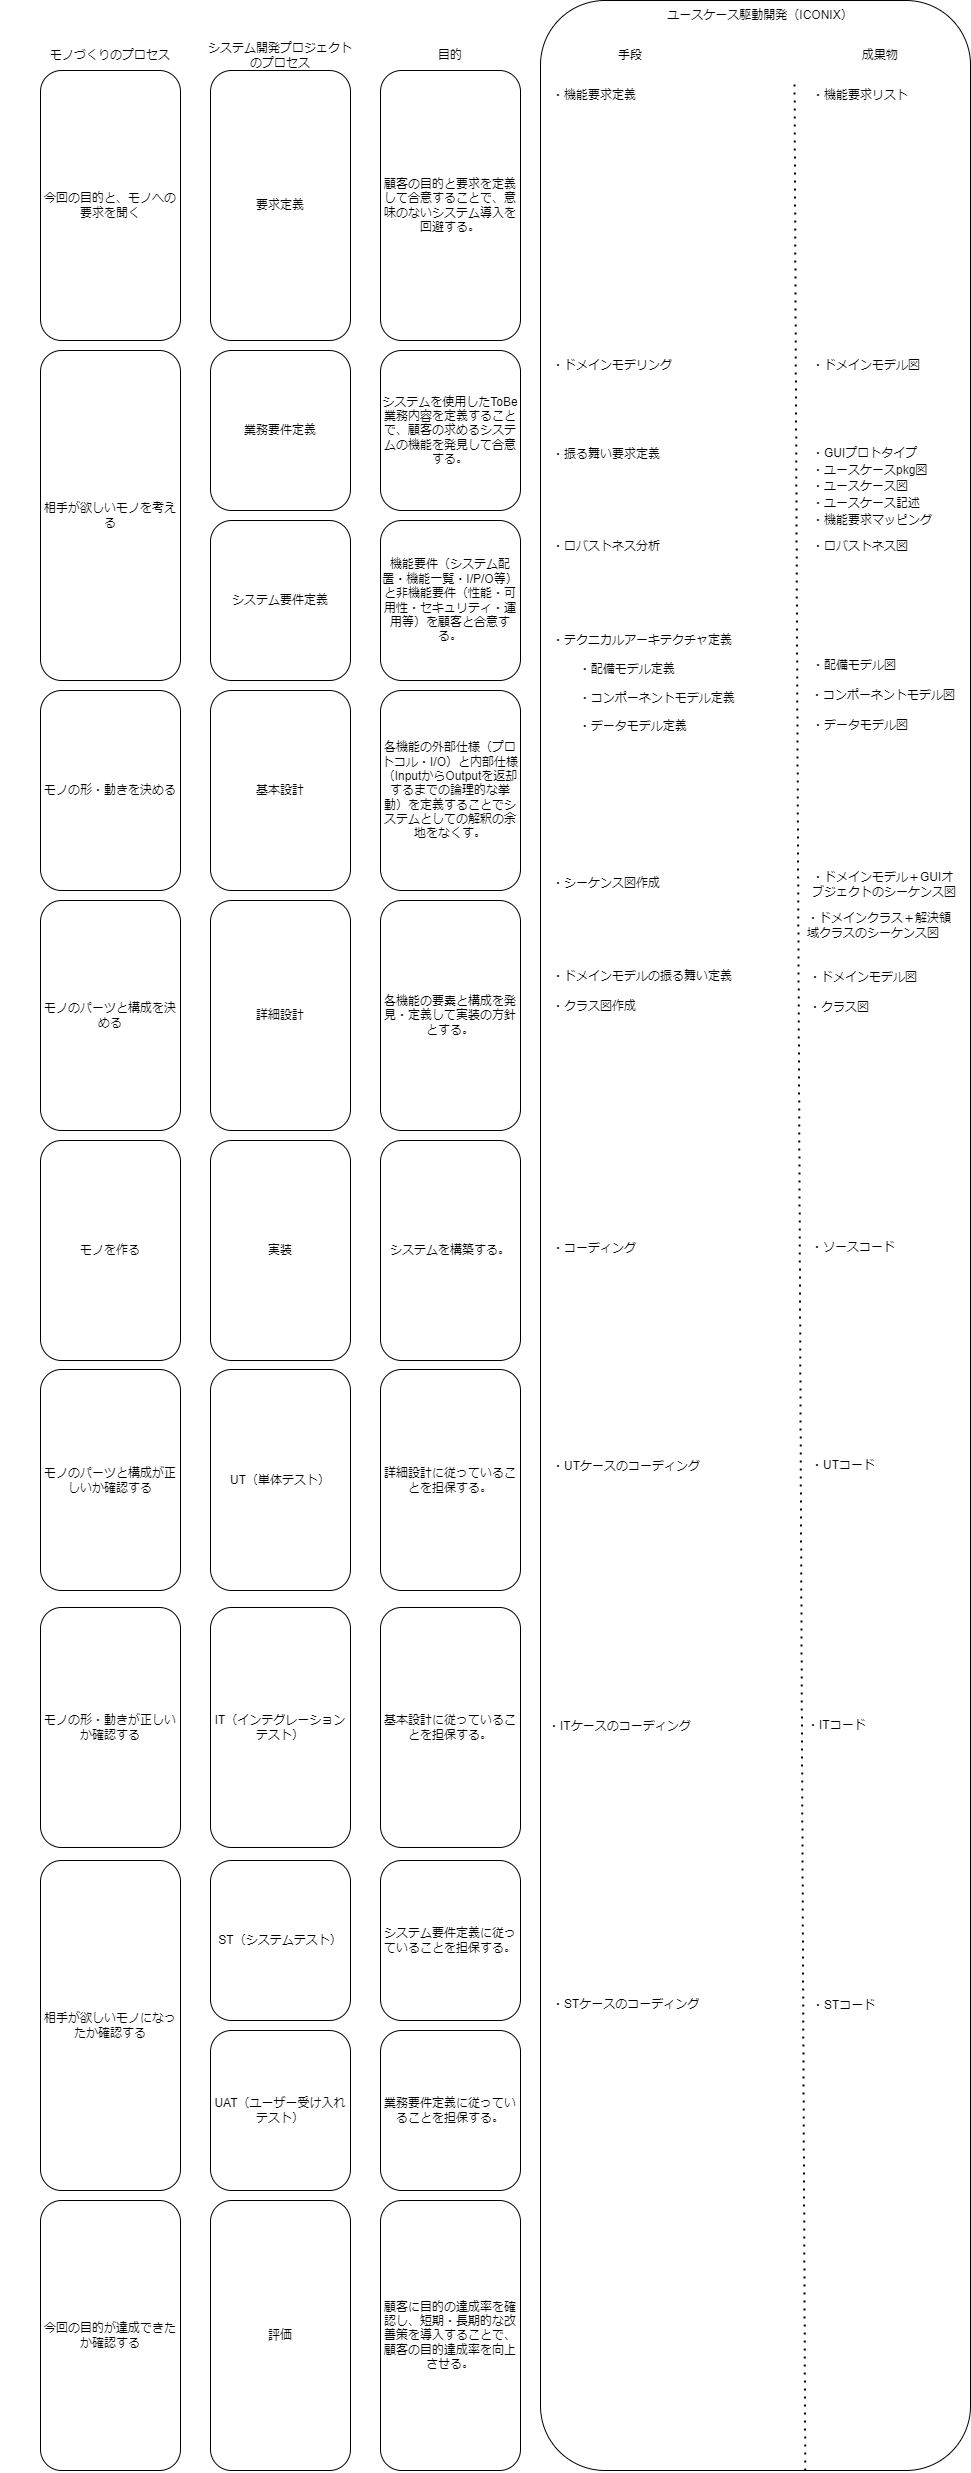

The diagram above was exported from draw.io. Its source (the exported page's mxGraphModel, read from the mxfile embedded in the PNG):
<mxGraphModel dx="2187" dy="1914" grid="1" gridSize="10" guides="1" tooltips="1" connect="1" arrows="1" fold="1" page="1" pageScale="1" pageWidth="827" pageHeight="1169" math="0" shadow="0">
  <root>
    <mxCell id="0" />
    <mxCell id="1" parent="0" />
    <mxCell id="i7FnMnld1Qryl7VQlFP0-1" value="モノづくりのプロセス" style="text;html=1;strokeColor=none;fillColor=none;align=center;verticalAlign=middle;whiteSpace=wrap;rounded=0;" parent="1" vertex="1">
      <mxGeometry x="-80" y="-160" width="220" height="30" as="geometry" />
    </mxCell>
    <mxCell id="i7FnMnld1Qryl7VQlFP0-2" value="今回の目的と、モノへの要求を聞く" style="rounded=1;whiteSpace=wrap;html=1;" parent="1" vertex="1">
      <mxGeometry x="-40" y="-130" width="140" height="270" as="geometry" />
    </mxCell>
    <mxCell id="i7FnMnld1Qryl7VQlFP0-3" value="相手が欲しいモノを考える" style="rounded=1;whiteSpace=wrap;html=1;" parent="1" vertex="1">
      <mxGeometry x="-40" y="150" width="140" height="330" as="geometry" />
    </mxCell>
    <mxCell id="i7FnMnld1Qryl7VQlFP0-4" value="モノの形・動きを決める" style="rounded=1;whiteSpace=wrap;html=1;" parent="1" vertex="1">
      <mxGeometry x="-40" y="490" width="140" height="200" as="geometry" />
    </mxCell>
    <mxCell id="i7FnMnld1Qryl7VQlFP0-6" value="相手が欲しいモノになったか確認する" style="rounded=1;whiteSpace=wrap;html=1;" parent="1" vertex="1">
      <mxGeometry x="-40" y="1660" width="140" height="330" as="geometry" />
    </mxCell>
    <mxCell id="i7FnMnld1Qryl7VQlFP0-8" value="今回の目的が達成できたか確認する" style="rounded=1;whiteSpace=wrap;html=1;" parent="1" vertex="1">
      <mxGeometry x="-40" y="2000" width="140" height="270" as="geometry" />
    </mxCell>
    <mxCell id="i7FnMnld1Qryl7VQlFP0-9" value="システム開発プロジェクト&lt;br&gt;のプロセス" style="text;html=1;strokeColor=none;fillColor=none;align=center;verticalAlign=middle;whiteSpace=wrap;rounded=0;" parent="1" vertex="1">
      <mxGeometry x="90" y="-160" width="220" height="30" as="geometry" />
    </mxCell>
    <mxCell id="i7FnMnld1Qryl7VQlFP0-10" value="要求定義" style="rounded=1;whiteSpace=wrap;html=1;" parent="1" vertex="1">
      <mxGeometry x="130" y="-130" width="140" height="270" as="geometry" />
    </mxCell>
    <mxCell id="i7FnMnld1Qryl7VQlFP0-12" value="業務要件定義" style="rounded=1;whiteSpace=wrap;html=1;" parent="1" vertex="1">
      <mxGeometry x="130" y="150" width="140" height="160" as="geometry" />
    </mxCell>
    <mxCell id="i7FnMnld1Qryl7VQlFP0-13" value="システム要件定義" style="rounded=1;whiteSpace=wrap;html=1;" parent="1" vertex="1">
      <mxGeometry x="130" y="320" width="140" height="160" as="geometry" />
    </mxCell>
    <mxCell id="i7FnMnld1Qryl7VQlFP0-14" value="基本設計" style="rounded=1;whiteSpace=wrap;html=1;" parent="1" vertex="1">
      <mxGeometry x="130" y="490" width="140" height="200" as="geometry" />
    </mxCell>
    <mxCell id="i7FnMnld1Qryl7VQlFP0-15" value="詳細設計" style="rounded=1;whiteSpace=wrap;html=1;" parent="1" vertex="1">
      <mxGeometry x="130" y="700" width="140" height="230" as="geometry" />
    </mxCell>
    <mxCell id="i7FnMnld1Qryl7VQlFP0-16" value="実装" style="rounded=1;whiteSpace=wrap;html=1;" parent="1" vertex="1">
      <mxGeometry x="130" y="940" width="140" height="220" as="geometry" />
    </mxCell>
    <mxCell id="i7FnMnld1Qryl7VQlFP0-17" value="モノを作る" style="rounded=1;whiteSpace=wrap;html=1;" parent="1" vertex="1">
      <mxGeometry x="-40" y="940" width="140" height="220" as="geometry" />
    </mxCell>
    <mxCell id="i7FnMnld1Qryl7VQlFP0-18" value="モノのパーツと構成を決める" style="rounded=1;whiteSpace=wrap;html=1;" parent="1" vertex="1">
      <mxGeometry x="-40" y="700" width="140" height="230" as="geometry" />
    </mxCell>
    <mxCell id="i7FnMnld1Qryl7VQlFP0-19" value="モノのパーツと構成が正しいか確認する" style="rounded=1;whiteSpace=wrap;html=1;" parent="1" vertex="1">
      <mxGeometry x="-40" y="1169" width="140" height="221" as="geometry" />
    </mxCell>
    <mxCell id="i7FnMnld1Qryl7VQlFP0-20" value="モノの形・動きが正しいか確認する" style="rounded=1;whiteSpace=wrap;html=1;" parent="1" vertex="1">
      <mxGeometry x="-40" y="1407" width="140" height="240" as="geometry" />
    </mxCell>
    <mxCell id="i7FnMnld1Qryl7VQlFP0-22" value="UT（単体テスト）" style="rounded=1;whiteSpace=wrap;html=1;" parent="1" vertex="1">
      <mxGeometry x="130" y="1169" width="140" height="221" as="geometry" />
    </mxCell>
    <mxCell id="i7FnMnld1Qryl7VQlFP0-23" value="IT（インテグレーションテスト）" style="rounded=1;whiteSpace=wrap;html=1;" parent="1" vertex="1">
      <mxGeometry x="130" y="1407" width="140" height="240" as="geometry" />
    </mxCell>
    <mxCell id="i7FnMnld1Qryl7VQlFP0-24" value="ST（システムテスト）" style="rounded=1;whiteSpace=wrap;html=1;" parent="1" vertex="1">
      <mxGeometry x="130" y="1660" width="140" height="160" as="geometry" />
    </mxCell>
    <mxCell id="i7FnMnld1Qryl7VQlFP0-25" value="評価" style="rounded=1;whiteSpace=wrap;html=1;" parent="1" vertex="1">
      <mxGeometry x="130" y="2000" width="140" height="270" as="geometry" />
    </mxCell>
    <mxCell id="i7FnMnld1Qryl7VQlFP0-26" value="目的" style="text;html=1;strokeColor=none;fillColor=none;align=center;verticalAlign=middle;whiteSpace=wrap;rounded=0;" parent="1" vertex="1">
      <mxGeometry x="280" y="-160" width="180" height="30" as="geometry" />
    </mxCell>
    <mxCell id="i7FnMnld1Qryl7VQlFP0-27" value="顧客の目的と要求を定義して合意することで、意味のないシステム導入を回避する。" style="rounded=1;whiteSpace=wrap;html=1;" parent="1" vertex="1">
      <mxGeometry x="300" y="-130" width="140" height="270" as="geometry" />
    </mxCell>
    <mxCell id="i7FnMnld1Qryl7VQlFP0-28" value="システムを使用したToBe業務内容を定義することで、顧客の求めるシステムの機能を発見して合意する。" style="rounded=1;whiteSpace=wrap;html=1;" parent="1" vertex="1">
      <mxGeometry x="300" y="150" width="140" height="160" as="geometry" />
    </mxCell>
    <mxCell id="i7FnMnld1Qryl7VQlFP0-29" value="機能要件（システム配置・機能一覧・I/P/O等）と非機能要件（性能・可用性・セキュリティ・運用等）を顧客と合意する。" style="rounded=1;whiteSpace=wrap;html=1;" parent="1" vertex="1">
      <mxGeometry x="300" y="320" width="140" height="160" as="geometry" />
    </mxCell>
    <mxCell id="i7FnMnld1Qryl7VQlFP0-30" value="各機能の外部仕様（プロトコル・I/O）と内部仕様（InputからOutputを返却するまでの論理的な挙動）を定義することでシステムとしての解釈の余地をなくす。" style="rounded=1;whiteSpace=wrap;html=1;" parent="1" vertex="1">
      <mxGeometry x="300" y="490" width="140" height="200" as="geometry" />
    </mxCell>
    <mxCell id="i7FnMnld1Qryl7VQlFP0-31" value="各機能の要素と構成を発見・定義して実装の方針とする。" style="rounded=1;whiteSpace=wrap;html=1;" parent="1" vertex="1">
      <mxGeometry x="300" y="700" width="140" height="230" as="geometry" />
    </mxCell>
    <mxCell id="i7FnMnld1Qryl7VQlFP0-32" value="システムを構築する。" style="rounded=1;whiteSpace=wrap;html=1;" parent="1" vertex="1">
      <mxGeometry x="300" y="940" width="140" height="220" as="geometry" />
    </mxCell>
    <mxCell id="i7FnMnld1Qryl7VQlFP0-33" value="詳細設計に従っていることを担保する。" style="rounded=1;whiteSpace=wrap;html=1;" parent="1" vertex="1">
      <mxGeometry x="300" y="1169" width="140" height="221" as="geometry" />
    </mxCell>
    <mxCell id="i7FnMnld1Qryl7VQlFP0-34" value="基本設計に従っていることを担保する。" style="rounded=1;whiteSpace=wrap;html=1;" parent="1" vertex="1">
      <mxGeometry x="300" y="1407" width="140" height="240" as="geometry" />
    </mxCell>
    <mxCell id="i7FnMnld1Qryl7VQlFP0-35" value="システム要件定義に従っていることを担保する。" style="rounded=1;whiteSpace=wrap;html=1;" parent="1" vertex="1">
      <mxGeometry x="300" y="1660" width="140" height="160" as="geometry" />
    </mxCell>
    <mxCell id="i7FnMnld1Qryl7VQlFP0-36" value="顧客に目的の達成率を確認し、短期・長期的な改善策を導入することで、顧客の目的達成率を向上させる。" style="rounded=1;whiteSpace=wrap;html=1;" parent="1" vertex="1">
      <mxGeometry x="300" y="2000" width="140" height="270" as="geometry" />
    </mxCell>
    <mxCell id="i7FnMnld1Qryl7VQlFP0-39" value="" style="rounded=1;whiteSpace=wrap;html=1;" parent="1" vertex="1">
      <mxGeometry x="460" y="-200" width="430" height="2470" as="geometry" />
    </mxCell>
    <mxCell id="i7FnMnld1Qryl7VQlFP0-37" value="手段" style="text;html=1;strokeColor=none;fillColor=none;align=center;verticalAlign=middle;whiteSpace=wrap;rounded=0;" parent="1" vertex="1">
      <mxGeometry x="460" y="-160" width="180" height="30" as="geometry" />
    </mxCell>
    <mxCell id="i7FnMnld1Qryl7VQlFP0-38" value="成果物" style="text;html=1;strokeColor=none;fillColor=none;align=center;verticalAlign=middle;whiteSpace=wrap;rounded=0;" parent="1" vertex="1">
      <mxGeometry x="710" y="-160" width="180" height="30" as="geometry" />
    </mxCell>
    <mxCell id="i7FnMnld1Qryl7VQlFP0-40" value="ユースケース駆動開発（ICONIX）" style="text;html=1;strokeColor=none;fillColor=none;align=center;verticalAlign=middle;whiteSpace=wrap;rounded=0;" parent="1" vertex="1">
      <mxGeometry x="560" y="-200" width="240" height="30" as="geometry" />
    </mxCell>
    <mxCell id="i7FnMnld1Qryl7VQlFP0-41" value="・機能要求定義" style="text;html=1;strokeColor=none;fillColor=none;align=left;verticalAlign=middle;whiteSpace=wrap;rounded=0;" parent="1" vertex="1">
      <mxGeometry x="470" y="-120" width="180" height="30" as="geometry" />
    </mxCell>
    <mxCell id="i7FnMnld1Qryl7VQlFP0-42" value="・振る舞い要求定義" style="text;html=1;strokeColor=none;fillColor=none;align=left;verticalAlign=middle;whiteSpace=wrap;rounded=0;" parent="1" vertex="1">
      <mxGeometry x="470" y="239" width="180" height="30" as="geometry" />
    </mxCell>
    <mxCell id="i7FnMnld1Qryl7VQlFP0-45" value="" style="endArrow=none;dashed=1;html=1;dashPattern=1 3;strokeWidth=2;rounded=0;exitX=0.653;exitY=1;exitDx=0;exitDy=0;exitPerimeter=0;entryX=0.628;entryY=0.032;entryDx=0;entryDy=0;entryPerimeter=0;" parent="1" edge="1">
      <mxGeometry width="50" height="50" relative="1" as="geometry">
        <mxPoint x="724.79" y="2270" as="sourcePoint" />
        <mxPoint x="714.04" y="-120.96000000000004" as="targetPoint" />
      </mxGeometry>
    </mxCell>
    <mxCell id="i7FnMnld1Qryl7VQlFP0-46" value="・ドメインモデリング" style="text;html=1;strokeColor=none;fillColor=none;align=left;verticalAlign=middle;whiteSpace=wrap;rounded=0;" parent="1" vertex="1">
      <mxGeometry x="470" y="150" width="180" height="30" as="geometry" />
    </mxCell>
    <mxCell id="i7FnMnld1Qryl7VQlFP0-47" value="・機能要求リスト" style="text;html=1;strokeColor=none;fillColor=none;align=left;verticalAlign=middle;whiteSpace=wrap;rounded=0;" parent="1" vertex="1">
      <mxGeometry x="730" y="-120" width="130" height="30" as="geometry" />
    </mxCell>
    <mxCell id="i7FnMnld1Qryl7VQlFP0-48" value="・ドメインモデル図" style="text;html=1;strokeColor=none;fillColor=none;align=left;verticalAlign=middle;whiteSpace=wrap;rounded=0;" parent="1" vertex="1">
      <mxGeometry x="730" y="150" width="150" height="30" as="geometry" />
    </mxCell>
    <mxCell id="i7FnMnld1Qryl7VQlFP0-49" value="・ユースケースpkg図" style="text;html=1;strokeColor=none;fillColor=none;align=left;verticalAlign=middle;whiteSpace=wrap;rounded=0;" parent="1" vertex="1">
      <mxGeometry x="730" y="255" width="150" height="30" as="geometry" />
    </mxCell>
    <mxCell id="i7FnMnld1Qryl7VQlFP0-51" value="・ユースケース図" style="text;html=1;strokeColor=none;fillColor=none;align=left;verticalAlign=middle;whiteSpace=wrap;rounded=0;" parent="1" vertex="1">
      <mxGeometry x="730" y="271" width="150" height="30" as="geometry" />
    </mxCell>
    <mxCell id="i7FnMnld1Qryl7VQlFP0-52" value="・ユースケース記述" style="text;html=1;strokeColor=none;fillColor=none;align=left;verticalAlign=middle;whiteSpace=wrap;rounded=0;" parent="1" vertex="1">
      <mxGeometry x="730" y="288" width="150" height="30" as="geometry" />
    </mxCell>
    <mxCell id="i7FnMnld1Qryl7VQlFP0-53" value="・GUIプロトタイプ" style="text;html=1;strokeColor=none;fillColor=none;align=left;verticalAlign=middle;whiteSpace=wrap;rounded=0;" parent="1" vertex="1">
      <mxGeometry x="730" y="238" width="150" height="30" as="geometry" />
    </mxCell>
    <mxCell id="i7FnMnld1Qryl7VQlFP0-54" value="・ロバストネス分析" style="text;html=1;strokeColor=none;fillColor=none;align=left;verticalAlign=middle;whiteSpace=wrap;rounded=0;" parent="1" vertex="1">
      <mxGeometry x="470" y="331" width="180" height="30" as="geometry" />
    </mxCell>
    <mxCell id="i7FnMnld1Qryl7VQlFP0-55" value="・ロバストネス図" style="text;html=1;strokeColor=none;fillColor=none;align=left;verticalAlign=middle;whiteSpace=wrap;rounded=0;" parent="1" vertex="1">
      <mxGeometry x="730" y="331" width="150" height="30" as="geometry" />
    </mxCell>
    <mxCell id="i7FnMnld1Qryl7VQlFP0-56" value="・機能要求マッピング" style="text;html=1;strokeColor=none;fillColor=none;align=left;verticalAlign=middle;whiteSpace=wrap;rounded=0;" parent="1" vertex="1">
      <mxGeometry x="730" y="305" width="150" height="30" as="geometry" />
    </mxCell>
    <mxCell id="i7FnMnld1Qryl7VQlFP0-57" value="・テクニカルアーキテクチャ定義&lt;br&gt;&lt;br&gt;&lt;span style=&quot;white-space: pre&quot;&gt;&#09;&lt;/span&gt;・配備モデル定義&lt;br&gt;&lt;br&gt;&lt;span style=&quot;white-space: pre&quot;&gt;&#09;&lt;/span&gt;・コンポーネントモデル定義&lt;br&gt;&lt;br&gt;&lt;span style=&quot;white-space: pre&quot;&gt;&#09;&lt;/span&gt;・データモデル定義" style="text;html=1;strokeColor=none;fillColor=none;align=left;verticalAlign=top;whiteSpace=wrap;rounded=0;" parent="1" vertex="1">
      <mxGeometry x="470" y="426" width="220" height="130" as="geometry" />
    </mxCell>
    <mxCell id="i7FnMnld1Qryl7VQlFP0-58" value="・シーケンス図作成" style="text;html=1;strokeColor=none;fillColor=none;align=left;verticalAlign=top;whiteSpace=wrap;rounded=0;" parent="1" vertex="1">
      <mxGeometry x="470" y="669" width="220" height="30" as="geometry" />
    </mxCell>
    <mxCell id="i7FnMnld1Qryl7VQlFP0-59" value="・配備モデル図" style="text;html=1;strokeColor=none;fillColor=none;align=left;verticalAlign=middle;whiteSpace=wrap;rounded=0;" parent="1" vertex="1">
      <mxGeometry x="730" y="450" width="150" height="30" as="geometry" />
    </mxCell>
    <mxCell id="i7FnMnld1Qryl7VQlFP0-60" value="・コンポーネントモデル図" style="text;html=1;strokeColor=none;fillColor=none;align=left;verticalAlign=middle;whiteSpace=wrap;rounded=0;" parent="1" vertex="1">
      <mxGeometry x="729" y="480" width="150" height="30" as="geometry" />
    </mxCell>
    <mxCell id="i7FnMnld1Qryl7VQlFP0-61" value="・データモデル図" style="text;html=1;strokeColor=none;fillColor=none;align=left;verticalAlign=middle;whiteSpace=wrap;rounded=0;" parent="1" vertex="1">
      <mxGeometry x="730" y="510" width="150" height="30" as="geometry" />
    </mxCell>
    <mxCell id="i7FnMnld1Qryl7VQlFP0-62" value="・ドメインモデル＋GUIオブジェクトのシーケンス図" style="text;html=1;strokeColor=none;fillColor=none;align=left;verticalAlign=middle;whiteSpace=wrap;rounded=0;" parent="1" vertex="1">
      <mxGeometry x="730" y="669" width="150" height="30" as="geometry" />
    </mxCell>
    <mxCell id="i7FnMnld1Qryl7VQlFP0-63" value="・ドメインモデルの振る舞い定義" style="text;html=1;strokeColor=none;fillColor=none;align=left;verticalAlign=top;whiteSpace=wrap;rounded=0;" parent="1" vertex="1">
      <mxGeometry x="470" y="762" width="220" height="30" as="geometry" />
    </mxCell>
    <mxCell id="i7FnMnld1Qryl7VQlFP0-64" value="・ドメインモデル図" style="text;html=1;strokeColor=none;fillColor=none;align=left;verticalAlign=middle;whiteSpace=wrap;rounded=0;" parent="1" vertex="1">
      <mxGeometry x="727" y="762" width="150" height="30" as="geometry" />
    </mxCell>
    <mxCell id="i7FnMnld1Qryl7VQlFP0-65" value="・クラス図作成" style="text;html=1;strokeColor=none;fillColor=none;align=left;verticalAlign=top;whiteSpace=wrap;rounded=0;" parent="1" vertex="1">
      <mxGeometry x="470" y="792" width="220" height="30" as="geometry" />
    </mxCell>
    <mxCell id="i7FnMnld1Qryl7VQlFP0-66" value="・クラス図" style="text;html=1;strokeColor=none;fillColor=none;align=left;verticalAlign=middle;whiteSpace=wrap;rounded=0;" parent="1" vertex="1">
      <mxGeometry x="727" y="792" width="150" height="30" as="geometry" />
    </mxCell>
    <mxCell id="i7FnMnld1Qryl7VQlFP0-67" value="・ドメインクラス＋解決領域クラスのシーケンス図" style="text;html=1;strokeColor=none;fillColor=none;align=left;verticalAlign=middle;whiteSpace=wrap;rounded=0;" parent="1" vertex="1">
      <mxGeometry x="725" y="710" width="150" height="30" as="geometry" />
    </mxCell>
    <mxCell id="i7FnMnld1Qryl7VQlFP0-68" value="・コーディング" style="text;html=1;strokeColor=none;fillColor=none;align=left;verticalAlign=top;whiteSpace=wrap;rounded=0;" parent="1" vertex="1">
      <mxGeometry x="470" y="1034" width="220" height="30" as="geometry" />
    </mxCell>
    <mxCell id="i7FnMnld1Qryl7VQlFP0-69" value="・ソースコード" style="text;html=1;strokeColor=none;fillColor=none;align=left;verticalAlign=middle;whiteSpace=wrap;rounded=0;" parent="1" vertex="1">
      <mxGeometry x="729" y="1032" width="150" height="30" as="geometry" />
    </mxCell>
    <mxCell id="i7FnMnld1Qryl7VQlFP0-70" value="・UTケースのコーディング" style="text;html=1;strokeColor=none;fillColor=none;align=left;verticalAlign=top;whiteSpace=wrap;rounded=0;" parent="1" vertex="1">
      <mxGeometry x="470" y="1252" width="220" height="30" as="geometry" />
    </mxCell>
    <mxCell id="i7FnMnld1Qryl7VQlFP0-71" value="・UTコード" style="text;html=1;strokeColor=none;fillColor=none;align=left;verticalAlign=middle;whiteSpace=wrap;rounded=0;" parent="1" vertex="1">
      <mxGeometry x="729" y="1250" width="150" height="30" as="geometry" />
    </mxCell>
    <mxCell id="i7FnMnld1Qryl7VQlFP0-72" value="・ITケースのコーディング" style="text;html=1;strokeColor=none;fillColor=none;align=left;verticalAlign=top;whiteSpace=wrap;rounded=0;" parent="1" vertex="1">
      <mxGeometry x="466" y="1512" width="220" height="30" as="geometry" />
    </mxCell>
    <mxCell id="i7FnMnld1Qryl7VQlFP0-73" value="・ITコード" style="text;html=1;strokeColor=none;fillColor=none;align=left;verticalAlign=middle;whiteSpace=wrap;rounded=0;" parent="1" vertex="1">
      <mxGeometry x="725" y="1510" width="150" height="30" as="geometry" />
    </mxCell>
    <mxCell id="i7FnMnld1Qryl7VQlFP0-74" value="・STケースのコーディング" style="text;html=1;strokeColor=none;fillColor=none;align=left;verticalAlign=top;whiteSpace=wrap;rounded=0;" parent="1" vertex="1">
      <mxGeometry x="470" y="1790" width="220" height="30" as="geometry" />
    </mxCell>
    <mxCell id="i7FnMnld1Qryl7VQlFP0-75" value="・STコード" style="text;html=1;strokeColor=none;fillColor=none;align=left;verticalAlign=middle;whiteSpace=wrap;rounded=0;" parent="1" vertex="1">
      <mxGeometry x="730" y="1790" width="150" height="30" as="geometry" />
    </mxCell>
    <mxCell id="HXE3hh_vRes2IwXkaBOG-1" value="UAT（ユーザー受け入れテスト）" style="rounded=1;whiteSpace=wrap;html=1;" vertex="1" parent="1">
      <mxGeometry x="130" y="1830" width="140" height="160" as="geometry" />
    </mxCell>
    <mxCell id="HXE3hh_vRes2IwXkaBOG-2" value="業務要件定義に従っていることを担保する。" style="rounded=1;whiteSpace=wrap;html=1;" vertex="1" parent="1">
      <mxGeometry x="300" y="1830" width="140" height="160" as="geometry" />
    </mxCell>
  </root>
</mxGraphModel>